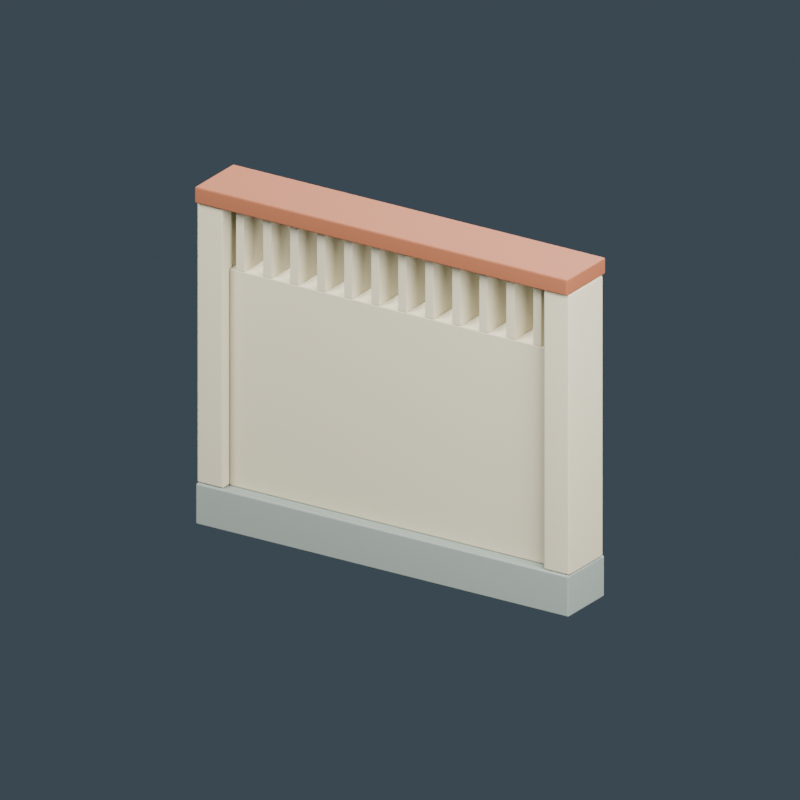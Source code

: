 # Source: malaysia-house-boundary-wall.blend  (saved by Blender 4.0.36; exported with 4.5.12 LTS)
import bpy
from mathutils import Matrix  # noqa: F401  (used for matrix-valued properties, if any)

bpy.ops.wm.read_factory_settings(use_empty=True)
scene = bpy.context.scene
scene.name = 'Scene'

# ---- materials (node trees are filled in below, after node groups)
mat_grey_wall_base = bpy.data.materials.new('Grey wall base')
mat_grey_wall_base.diffuse_color = (0.2633, 0.307, 0.2738, 1.0)
mat_cream_plaster = bpy.data.materials.new('Cream plaster')
mat_cream_plaster.diffuse_color = (0.587, 0.5382, 0.3801, 1.0)
mat_terracotta_coping = bpy.data.materials.new('Terracotta coping')
mat_terracotta_coping.diffuse_color = (0.2957, 0.09463, 0.03968, 1.0)

# ---- material node trees
mat_grey_wall_base.use_nodes = True; mat_grey_wall_base.node_tree.nodes.clear()
_N = mat_grey_wall_base.node_tree.nodes; _L = mat_grey_wall_base.node_tree.links
n0 = _N.new('ShaderNodeBsdfPrincipled'); n0.name = 'Principled BSDF'; n0.location = (10, 300)
n0.inputs[0].default_value = (0.2633, 0.307, 0.2738, 1.0)
n0.inputs[2].default_value = 0.85
n0.inputs[3].default_value = 1.45
n1 = _N.new('ShaderNodeOutputMaterial'); n1.name = 'Material Output'; n1.location = (300, 300)
_L.new(n0.outputs[0], n1.inputs[0])
n1.is_active_output = True
mat_cream_plaster.use_nodes = True; mat_cream_plaster.node_tree.nodes.clear()
_N = mat_cream_plaster.node_tree.nodes; _L = mat_cream_plaster.node_tree.links
n0 = _N.new('ShaderNodeBsdfPrincipled'); n0.name = 'Principled BSDF'; n0.location = (10, 300)
n0.inputs[0].default_value = (0.587, 0.5382, 0.3801, 1.0)
n0.inputs[2].default_value = 0.88
n0.inputs[3].default_value = 1.45
n1 = _N.new('ShaderNodeOutputMaterial'); n1.name = 'Material Output'; n1.location = (300, 300)
_L.new(n0.outputs[0], n1.inputs[0])
n1.is_active_output = True
mat_terracotta_coping.use_nodes = True; mat_terracotta_coping.node_tree.nodes.clear()
_N = mat_terracotta_coping.node_tree.nodes; _L = mat_terracotta_coping.node_tree.links
n0 = _N.new('ShaderNodeBsdfPrincipled'); n0.name = 'Principled BSDF'; n0.location = (10, 300)
n0.inputs[0].default_value = (0.2957, 0.09463, 0.03968, 1.0)
n0.inputs[2].default_value = 0.8
n0.inputs[3].default_value = 1.45
n1 = _N.new('ShaderNodeOutputMaterial'); n1.name = 'Material Output'; n1.location = (300, 300)
_L.new(n0.outputs[0], n1.inputs[0])
n1.is_active_output = True

# ---- world
world_slate_studio = bpy.data.worlds.new('Slate studio'); scene.world = world_slate_studio
world_slate_studio.use_nodes = True; world_slate_studio.node_tree.nodes.clear()
_N = world_slate_studio.node_tree.nodes; _L = world_slate_studio.node_tree.links
n0 = _N.new('ShaderNodeBackground'); n0.name = 'Background'; n0.location = (10, 300)
n0.inputs[0].default_value = (0.1, 0.14, 0.18, 1.0)
n0.inputs[1].default_value = 0.5
n1 = _N.new('ShaderNodeOutputWorld'); n1.name = 'World Output'; n1.location = (300, 300)
_L.new(n0.outputs[0], n1.inputs[0])
n1.is_active_output = True
world_slate_studio.use_sun_shadow = False
world_slate_studio.sun_shadow_jitter_overblur = 0.0

# ---- cameras
cam_camera = bpy.data.cameras.new('Camera')
cam_camera.type = 'ORTHO'
cam_camera.ortho_scale = 3.6

# ---- lights
light_area = bpy.data.lights.new('Area', 'AREA')
light_area.transmission_factor = 0.0
light_area.energy = 1053.0
light_area.shadow_maximum_resolution = 0.006
light_area.use_absolute_resolution = True
light_area.size = 3.6
light_area.size_y = 1.0
light_area_001 = bpy.data.lights.new('Area.001', 'AREA')
light_area_001.transmission_factor = 0.0
light_area_001.energy = 729.0
light_area_001.shadow_maximum_resolution = 0.006
light_area_001.use_absolute_resolution = True
light_area_001.size = 3.6
light_area_001.size_y = 1.0
light_area_002 = bpy.data.lights.new('Area.002', 'AREA')
light_area_002.transmission_factor = 0.0
light_area_002.energy = 1215.0
light_area_002.shadow_maximum_resolution = 0.006
light_area_002.use_absolute_resolution = True
light_area_002.size = 3.6
light_area_002.size_y = 1.0

# ---- meshes
me_cube = bpy.data.meshes.new('Cube')
me_cube.from_pydata([(-1.0, -0.15, -0.1), (-1.0, -0.15, 0.1), (-1.0, 0.15, -0.1), (-1.0, 0.15, 0.1), (1.0, -0.15, -0.1), (1.0, -0.15, 0.1), (1.0, 0.15, -0.1), (1.0, 0.15, 0.1)], [], [(0, 1, 3, 2), (2, 3, 7, 6), (6, 7, 5, 4), (4, 5, 1, 0), (2, 6, 4, 0), (7, 3, 1, 5)])
_uv = me_cube.uv_layers.new(name='UVMap')
_uv.uv.foreach_set('vector', [0.375, 0.0, 0.625, 0.0, 0.625, 0.25, 0.375, 0.25, 0.375, 0.25, 0.625, 0.25, 0.625, 0.5, 0.375, 0.5, 0.375, 0.5, 0.625, 0.5, 0.625, 0.75, 0.375, 0.75, 0.375, 0.75, 0.625, 0.75, 0.625, 1.0, 0.375, 1.0, 0.125, 0.5, 0.375, 0.5, 0.375, 0.75, 0.125, 0.75, 0.625, 0.5, 0.875, 0.5, 0.875, 0.75, 0.625, 0.75])
me_cube.materials.append(mat_grey_wall_base)
me_cube.update()
me_cube_001 = bpy.data.meshes.new('Cube.001')
me_cube_001.from_pydata([(-0.86, -0.09, -0.53), (-0.86, -0.09, 0.53), (-0.86, 0.09, -0.53), (-0.86, 0.09, 0.53), (0.86, -0.09, -0.53), (0.86, -0.09, 0.53), (0.86, 0.09, -0.53), (0.86, 0.09, 0.53)], [], [(0, 1, 3, 2), (2, 3, 7, 6), (6, 7, 5, 4), (4, 5, 1, 0), (2, 6, 4, 0), (7, 3, 1, 5)])
_uv = me_cube_001.uv_layers.new(name='UVMap')
_uv.uv.foreach_set('vector', [0.375, 0.0, 0.625, 0.0, 0.625, 0.25, 0.375, 0.25, 0.375, 0.25, 0.625, 0.25, 0.625, 0.5, 0.375, 0.5, 0.375, 0.5, 0.625, 0.5, 0.625, 0.75, 0.375, 0.75, 0.375, 0.75, 0.625, 0.75, 0.625, 1.0, 0.375, 1.0, 0.125, 0.5, 0.375, 0.5, 0.375, 0.75, 0.125, 0.75, 0.625, 0.5, 0.875, 0.5, 0.875, 0.75, 0.625, 0.75])
me_cube_001.materials.append(mat_cream_plaster)
me_cube_001.update()
me_cube_002 = bpy.data.meshes.new('Cube.002')
me_cube_002.from_pydata([(-0.07, -0.14, -0.685), (-0.07, -0.14, 0.685), (-0.07, 0.14, -0.685), (-0.07, 0.14, 0.685), (0.07, -0.14, -0.685), (0.07, -0.14, 0.685), (0.07, 0.14, -0.685), (0.07, 0.14, 0.685)], [], [(0, 1, 3, 2), (2, 3, 7, 6), (6, 7, 5, 4), (4, 5, 1, 0), (2, 6, 4, 0), (7, 3, 1, 5)])
_uv = me_cube_002.uv_layers.new(name='UVMap')
_uv.uv.foreach_set('vector', [0.375, 0.0, 0.625, 0.0, 0.625, 0.25, 0.375, 0.25, 0.375, 0.25, 0.625, 0.25, 0.625, 0.5, 0.375, 0.5, 0.375, 0.5, 0.625, 0.5, 0.625, 0.75, 0.375, 0.75, 0.375, 0.75, 0.625, 0.75, 0.625, 1.0, 0.375, 1.0, 0.125, 0.5, 0.375, 0.5, 0.375, 0.75, 0.125, 0.75, 0.625, 0.5, 0.875, 0.5, 0.875, 0.75, 0.625, 0.75])
me_cube_002.materials.append(mat_cream_plaster)
me_cube_002.update()
me_cube_003 = bpy.data.meshes.new('Cube.003')
me_cube_003.from_pydata([(-0.07, -0.14, -0.685), (-0.07, -0.14, 0.685), (-0.07, 0.14, -0.685), (-0.07, 0.14, 0.685), (0.07, -0.14, -0.685), (0.07, -0.14, 0.685), (0.07, 0.14, -0.685), (0.07, 0.14, 0.685)], [], [(0, 1, 3, 2), (2, 3, 7, 6), (6, 7, 5, 4), (4, 5, 1, 0), (2, 6, 4, 0), (7, 3, 1, 5)])
_uv = me_cube_003.uv_layers.new(name='UVMap')
_uv.uv.foreach_set('vector', [0.375, 0.0, 0.625, 0.0, 0.625, 0.25, 0.375, 0.25, 0.375, 0.25, 0.625, 0.25, 0.625, 0.5, 0.375, 0.5, 0.375, 0.5, 0.625, 0.5, 0.625, 0.75, 0.375, 0.75, 0.375, 0.75, 0.625, 0.75, 0.625, 1.0, 0.375, 1.0, 0.125, 0.5, 0.375, 0.5, 0.375, 0.75, 0.125, 0.75, 0.625, 0.5, 0.875, 0.5, 0.875, 0.75, 0.625, 0.75])
me_cube_003.materials.append(mat_cream_plaster)
me_cube_003.update()
me_cube_004 = bpy.data.meshes.new('Cube.004')
me_cube_004.from_pydata([(-1.0, -0.16, -0.04), (-1.0, -0.16, 0.04), (-1.0, 0.16, -0.04), (-1.0, 0.16, 0.04), (1.0, -0.16, -0.04), (1.0, -0.16, 0.04), (1.0, 0.16, -0.04), (1.0, 0.16, 0.04)], [], [(0, 1, 3, 2), (2, 3, 7, 6), (6, 7, 5, 4), (4, 5, 1, 0), (2, 6, 4, 0), (7, 3, 1, 5)])
_uv = me_cube_004.uv_layers.new(name='UVMap')
_uv.uv.foreach_set('vector', [0.375, 0.0, 0.625, 0.0, 0.625, 0.25, 0.375, 0.25, 0.375, 0.25, 0.625, 0.25, 0.625, 0.5, 0.375, 0.5, 0.375, 0.5, 0.625, 0.5, 0.625, 0.75, 0.375, 0.75, 0.375, 0.75, 0.625, 0.75, 0.625, 1.0, 0.375, 1.0, 0.125, 0.5, 0.375, 0.5, 0.375, 0.75, 0.125, 0.75, 0.625, 0.5, 0.875, 0.5, 0.875, 0.75, 0.625, 0.75])
me_cube_004.materials.append(mat_terracotta_coping)
me_cube_004.update()
me_cube_005 = bpy.data.meshes.new('Cube.005')
me_cube_005.from_pydata([(-0.0225, -0.09, -0.155), (-0.0225, -0.09, 0.155), (-0.0225, 0.09, -0.155), (-0.0225, 0.09, 0.155), (0.0225, -0.09, -0.155), (0.0225, -0.09, 0.155), (0.0225, 0.09, -0.155), (0.0225, 0.09, 0.155)], [], [(0, 1, 3, 2), (2, 3, 7, 6), (6, 7, 5, 4), (4, 5, 1, 0), (2, 6, 4, 0), (7, 3, 1, 5)])
_uv = me_cube_005.uv_layers.new(name='UVMap')
_uv.uv.foreach_set('vector', [0.375, 0.0, 0.625, 0.0, 0.625, 0.25, 0.375, 0.25, 0.375, 0.25, 0.625, 0.25, 0.625, 0.5, 0.375, 0.5, 0.375, 0.5, 0.625, 0.5, 0.625, 0.75, 0.375, 0.75, 0.375, 0.75, 0.625, 0.75, 0.625, 1.0, 0.375, 1.0, 0.125, 0.5, 0.375, 0.5, 0.375, 0.75, 0.125, 0.75, 0.625, 0.5, 0.875, 0.5, 0.875, 0.75, 0.625, 0.75])
me_cube_005.materials.append(mat_cream_plaster)
me_cube_005.update()
me_cube_006 = bpy.data.meshes.new('Cube.006')
me_cube_006.from_pydata([(-0.0225, -0.09, -0.155), (-0.0225, -0.09, 0.155), (-0.0225, 0.09, -0.155), (-0.0225, 0.09, 0.155), (0.0225, -0.09, -0.155), (0.0225, -0.09, 0.155), (0.0225, 0.09, -0.155), (0.0225, 0.09, 0.155)], [], [(0, 1, 3, 2), (2, 3, 7, 6), (6, 7, 5, 4), (4, 5, 1, 0), (2, 6, 4, 0), (7, 3, 1, 5)])
_uv = me_cube_006.uv_layers.new(name='UVMap')
_uv.uv.foreach_set('vector', [0.375, 0.0, 0.625, 0.0, 0.625, 0.25, 0.375, 0.25, 0.375, 0.25, 0.625, 0.25, 0.625, 0.5, 0.375, 0.5, 0.375, 0.5, 0.625, 0.5, 0.625, 0.75, 0.375, 0.75, 0.375, 0.75, 0.625, 0.75, 0.625, 1.0, 0.375, 1.0, 0.125, 0.5, 0.375, 0.5, 0.375, 0.75, 0.125, 0.75, 0.625, 0.5, 0.875, 0.5, 0.875, 0.75, 0.625, 0.75])
me_cube_006.materials.append(mat_cream_plaster)
me_cube_006.update()
me_cube_007 = bpy.data.meshes.new('Cube.007')
me_cube_007.from_pydata([(-0.0225, -0.09, -0.155), (-0.0225, -0.09, 0.155), (-0.0225, 0.09, -0.155), (-0.0225, 0.09, 0.155), (0.0225, -0.09, -0.155), (0.0225, -0.09, 0.155), (0.0225, 0.09, -0.155), (0.0225, 0.09, 0.155)], [], [(0, 1, 3, 2), (2, 3, 7, 6), (6, 7, 5, 4), (4, 5, 1, 0), (2, 6, 4, 0), (7, 3, 1, 5)])
_uv = me_cube_007.uv_layers.new(name='UVMap')
_uv.uv.foreach_set('vector', [0.375, 0.0, 0.625, 0.0, 0.625, 0.25, 0.375, 0.25, 0.375, 0.25, 0.625, 0.25, 0.625, 0.5, 0.375, 0.5, 0.375, 0.5, 0.625, 0.5, 0.625, 0.75, 0.375, 0.75, 0.375, 0.75, 0.625, 0.75, 0.625, 1.0, 0.375, 1.0, 0.125, 0.5, 0.375, 0.5, 0.375, 0.75, 0.125, 0.75, 0.625, 0.5, 0.875, 0.5, 0.875, 0.75, 0.625, 0.75])
me_cube_007.materials.append(mat_cream_plaster)
me_cube_007.update()
me_cube_008 = bpy.data.meshes.new('Cube.008')
me_cube_008.from_pydata([(-0.0225, -0.09, -0.155), (-0.0225, -0.09, 0.155), (-0.0225, 0.09, -0.155), (-0.0225, 0.09, 0.155), (0.0225, -0.09, -0.155), (0.0225, -0.09, 0.155), (0.0225, 0.09, -0.155), (0.0225, 0.09, 0.155)], [], [(0, 1, 3, 2), (2, 3, 7, 6), (6, 7, 5, 4), (4, 5, 1, 0), (2, 6, 4, 0), (7, 3, 1, 5)])
_uv = me_cube_008.uv_layers.new(name='UVMap')
_uv.uv.foreach_set('vector', [0.375, 0.0, 0.625, 0.0, 0.625, 0.25, 0.375, 0.25, 0.375, 0.25, 0.625, 0.25, 0.625, 0.5, 0.375, 0.5, 0.375, 0.5, 0.625, 0.5, 0.625, 0.75, 0.375, 0.75, 0.375, 0.75, 0.625, 0.75, 0.625, 1.0, 0.375, 1.0, 0.125, 0.5, 0.375, 0.5, 0.375, 0.75, 0.125, 0.75, 0.625, 0.5, 0.875, 0.5, 0.875, 0.75, 0.625, 0.75])
me_cube_008.materials.append(mat_cream_plaster)
me_cube_008.update()
me_cube_009 = bpy.data.meshes.new('Cube.009')
me_cube_009.from_pydata([(-0.0225, -0.09, -0.155), (-0.0225, -0.09, 0.155), (-0.0225, 0.09, -0.155), (-0.0225, 0.09, 0.155), (0.0225, -0.09, -0.155), (0.0225, -0.09, 0.155), (0.0225, 0.09, -0.155), (0.0225, 0.09, 0.155)], [], [(0, 1, 3, 2), (2, 3, 7, 6), (6, 7, 5, 4), (4, 5, 1, 0), (2, 6, 4, 0), (7, 3, 1, 5)])
_uv = me_cube_009.uv_layers.new(name='UVMap')
_uv.uv.foreach_set('vector', [0.375, 0.0, 0.625, 0.0, 0.625, 0.25, 0.375, 0.25, 0.375, 0.25, 0.625, 0.25, 0.625, 0.5, 0.375, 0.5, 0.375, 0.5, 0.625, 0.5, 0.625, 0.75, 0.375, 0.75, 0.375, 0.75, 0.625, 0.75, 0.625, 1.0, 0.375, 1.0, 0.125, 0.5, 0.375, 0.5, 0.375, 0.75, 0.125, 0.75, 0.625, 0.5, 0.875, 0.5, 0.875, 0.75, 0.625, 0.75])
me_cube_009.materials.append(mat_cream_plaster)
me_cube_009.update()
me_cube_010 = bpy.data.meshes.new('Cube.010')
me_cube_010.from_pydata([(-0.0225, -0.09, -0.155), (-0.0225, -0.09, 0.155), (-0.0225, 0.09, -0.155), (-0.0225, 0.09, 0.155), (0.0225, -0.09, -0.155), (0.0225, -0.09, 0.155), (0.0225, 0.09, -0.155), (0.0225, 0.09, 0.155)], [], [(0, 1, 3, 2), (2, 3, 7, 6), (6, 7, 5, 4), (4, 5, 1, 0), (2, 6, 4, 0), (7, 3, 1, 5)])
_uv = me_cube_010.uv_layers.new(name='UVMap')
_uv.uv.foreach_set('vector', [0.375, 0.0, 0.625, 0.0, 0.625, 0.25, 0.375, 0.25, 0.375, 0.25, 0.625, 0.25, 0.625, 0.5, 0.375, 0.5, 0.375, 0.5, 0.625, 0.5, 0.625, 0.75, 0.375, 0.75, 0.375, 0.75, 0.625, 0.75, 0.625, 1.0, 0.375, 1.0, 0.125, 0.5, 0.375, 0.5, 0.375, 0.75, 0.125, 0.75, 0.625, 0.5, 0.875, 0.5, 0.875, 0.75, 0.625, 0.75])
me_cube_010.materials.append(mat_cream_plaster)
me_cube_010.update()
me_cube_011 = bpy.data.meshes.new('Cube.011')
me_cube_011.from_pydata([(-0.0225, -0.09, -0.155), (-0.0225, -0.09, 0.155), (-0.0225, 0.09, -0.155), (-0.0225, 0.09, 0.155), (0.0225, -0.09, -0.155), (0.0225, -0.09, 0.155), (0.0225, 0.09, -0.155), (0.0225, 0.09, 0.155)], [], [(0, 1, 3, 2), (2, 3, 7, 6), (6, 7, 5, 4), (4, 5, 1, 0), (2, 6, 4, 0), (7, 3, 1, 5)])
_uv = me_cube_011.uv_layers.new(name='UVMap')
_uv.uv.foreach_set('vector', [0.375, 0.0, 0.625, 0.0, 0.625, 0.25, 0.375, 0.25, 0.375, 0.25, 0.625, 0.25, 0.625, 0.5, 0.375, 0.5, 0.375, 0.5, 0.625, 0.5, 0.625, 0.75, 0.375, 0.75, 0.375, 0.75, 0.625, 0.75, 0.625, 1.0, 0.375, 1.0, 0.125, 0.5, 0.375, 0.5, 0.375, 0.75, 0.125, 0.75, 0.625, 0.5, 0.875, 0.5, 0.875, 0.75, 0.625, 0.75])
me_cube_011.materials.append(mat_cream_plaster)
me_cube_011.update()
me_cube_012 = bpy.data.meshes.new('Cube.012')
me_cube_012.from_pydata([(-0.0225, -0.09, -0.155), (-0.0225, -0.09, 0.155), (-0.0225, 0.09, -0.155), (-0.0225, 0.09, 0.155), (0.0225, -0.09, -0.155), (0.0225, -0.09, 0.155), (0.0225, 0.09, -0.155), (0.0225, 0.09, 0.155)], [], [(0, 1, 3, 2), (2, 3, 7, 6), (6, 7, 5, 4), (4, 5, 1, 0), (2, 6, 4, 0), (7, 3, 1, 5)])
_uv = me_cube_012.uv_layers.new(name='UVMap')
_uv.uv.foreach_set('vector', [0.375, 0.0, 0.625, 0.0, 0.625, 0.25, 0.375, 0.25, 0.375, 0.25, 0.625, 0.25, 0.625, 0.5, 0.375, 0.5, 0.375, 0.5, 0.625, 0.5, 0.625, 0.75, 0.375, 0.75, 0.375, 0.75, 0.625, 0.75, 0.625, 1.0, 0.375, 1.0, 0.125, 0.5, 0.375, 0.5, 0.375, 0.75, 0.125, 0.75, 0.625, 0.5, 0.875, 0.5, 0.875, 0.75, 0.625, 0.75])
me_cube_012.materials.append(mat_cream_plaster)
me_cube_012.update()
me_cube_013 = bpy.data.meshes.new('Cube.013')
me_cube_013.from_pydata([(-0.0225, -0.09, -0.155), (-0.0225, -0.09, 0.155), (-0.0225, 0.09, -0.155), (-0.0225, 0.09, 0.155), (0.0225, -0.09, -0.155), (0.0225, -0.09, 0.155), (0.0225, 0.09, -0.155), (0.0225, 0.09, 0.155)], [], [(0, 1, 3, 2), (2, 3, 7, 6), (6, 7, 5, 4), (4, 5, 1, 0), (2, 6, 4, 0), (7, 3, 1, 5)])
_uv = me_cube_013.uv_layers.new(name='UVMap')
_uv.uv.foreach_set('vector', [0.375, 0.0, 0.625, 0.0, 0.625, 0.25, 0.375, 0.25, 0.375, 0.25, 0.625, 0.25, 0.625, 0.5, 0.375, 0.5, 0.375, 0.5, 0.625, 0.5, 0.625, 0.75, 0.375, 0.75, 0.375, 0.75, 0.625, 0.75, 0.625, 1.0, 0.375, 1.0, 0.125, 0.5, 0.375, 0.5, 0.375, 0.75, 0.125, 0.75, 0.625, 0.5, 0.875, 0.5, 0.875, 0.75, 0.625, 0.75])
me_cube_013.materials.append(mat_cream_plaster)
me_cube_013.update()
me_cube_014 = bpy.data.meshes.new('Cube.014')
me_cube_014.from_pydata([(-0.0225, -0.09, -0.155), (-0.0225, -0.09, 0.155), (-0.0225, 0.09, -0.155), (-0.0225, 0.09, 0.155), (0.0225, -0.09, -0.155), (0.0225, -0.09, 0.155), (0.0225, 0.09, -0.155), (0.0225, 0.09, 0.155)], [], [(0, 1, 3, 2), (2, 3, 7, 6), (6, 7, 5, 4), (4, 5, 1, 0), (2, 6, 4, 0), (7, 3, 1, 5)])
_uv = me_cube_014.uv_layers.new(name='UVMap')
_uv.uv.foreach_set('vector', [0.375, 0.0, 0.625, 0.0, 0.625, 0.25, 0.375, 0.25, 0.375, 0.25, 0.625, 0.25, 0.625, 0.5, 0.375, 0.5, 0.375, 0.5, 0.625, 0.5, 0.625, 0.75, 0.375, 0.75, 0.375, 0.75, 0.625, 0.75, 0.625, 1.0, 0.375, 1.0, 0.125, 0.5, 0.375, 0.5, 0.375, 0.75, 0.125, 0.75, 0.625, 0.5, 0.875, 0.5, 0.875, 0.75, 0.625, 0.75])
me_cube_014.materials.append(mat_cream_plaster)
me_cube_014.update()
me_cube_015 = bpy.data.meshes.new('Cube.015')
me_cube_015.from_pydata([(-0.0225, -0.09, -0.155), (-0.0225, -0.09, 0.155), (-0.0225, 0.09, -0.155), (-0.0225, 0.09, 0.155), (0.0225, -0.09, -0.155), (0.0225, -0.09, 0.155), (0.0225, 0.09, -0.155), (0.0225, 0.09, 0.155)], [], [(0, 1, 3, 2), (2, 3, 7, 6), (6, 7, 5, 4), (4, 5, 1, 0), (2, 6, 4, 0), (7, 3, 1, 5)])
_uv = me_cube_015.uv_layers.new(name='UVMap')
_uv.uv.foreach_set('vector', [0.375, 0.0, 0.625, 0.0, 0.625, 0.25, 0.375, 0.25, 0.375, 0.25, 0.625, 0.25, 0.625, 0.5, 0.375, 0.5, 0.375, 0.5, 0.625, 0.5, 0.625, 0.75, 0.375, 0.75, 0.375, 0.75, 0.625, 0.75, 0.625, 1.0, 0.375, 1.0, 0.125, 0.5, 0.375, 0.5, 0.375, 0.75, 0.125, 0.75, 0.625, 0.5, 0.875, 0.5, 0.875, 0.75, 0.625, 0.75])
me_cube_015.materials.append(mat_cream_plaster)
me_cube_015.update()
me_cube_016 = bpy.data.meshes.new('Cube.016')
me_cube_016.from_pydata([(-0.0225, -0.09, -0.155), (-0.0225, -0.09, 0.155), (-0.0225, 0.09, -0.155), (-0.0225, 0.09, 0.155), (0.0225, -0.09, -0.155), (0.0225, -0.09, 0.155), (0.0225, 0.09, -0.155), (0.0225, 0.09, 0.155)], [], [(0, 1, 3, 2), (2, 3, 7, 6), (6, 7, 5, 4), (4, 5, 1, 0), (2, 6, 4, 0), (7, 3, 1, 5)])
_uv = me_cube_016.uv_layers.new(name='UVMap')
_uv.uv.foreach_set('vector', [0.375, 0.0, 0.625, 0.0, 0.625, 0.25, 0.375, 0.25, 0.375, 0.25, 0.625, 0.25, 0.625, 0.5, 0.375, 0.5, 0.375, 0.5, 0.625, 0.5, 0.625, 0.75, 0.375, 0.75, 0.375, 0.75, 0.625, 0.75, 0.625, 1.0, 0.375, 1.0, 0.125, 0.5, 0.375, 0.5, 0.375, 0.75, 0.125, 0.75, 0.625, 0.5, 0.875, 0.5, 0.875, 0.75, 0.625, 0.75])
me_cube_016.materials.append(mat_cream_plaster)
me_cube_016.update()

# ---- objects
ob_asset_malaysiahouseboundarywall = bpy.data.objects.new('ASSET_MalaysiaHouseBoundaryWall', None)
ob_wall_base = bpy.data.objects.new('WALL_Base', me_cube)
ob_wall_infill = bpy.data.objects.new('WALL_Infill', me_cube_001)
ob_wall_endpier = bpy.data.objects.new('WALL_EndPier', me_cube_002)
ob_wall_endpier_001 = bpy.data.objects.new('WALL_EndPier.001', me_cube_003)
ob_wall_cap = bpy.data.objects.new('WALL_Cap', me_cube_004)
ob_vent_upright_0 = bpy.data.objects.new('VENT_Upright_0', me_cube_005)
ob_vent_upright_1 = bpy.data.objects.new('VENT_Upright_1', me_cube_006)
ob_vent_upright_2 = bpy.data.objects.new('VENT_Upright_2', me_cube_007)
ob_vent_upright_3 = bpy.data.objects.new('VENT_Upright_3', me_cube_008)
ob_vent_upright_4 = bpy.data.objects.new('VENT_Upright_4', me_cube_009)
ob_vent_upright_5 = bpy.data.objects.new('VENT_Upright_5', me_cube_010)
ob_vent_upright_6 = bpy.data.objects.new('VENT_Upright_6', me_cube_011)
ob_vent_upright_7 = bpy.data.objects.new('VENT_Upright_7', me_cube_012)
ob_vent_upright_8 = bpy.data.objects.new('VENT_Upright_8', me_cube_013)
ob_vent_upright_9 = bpy.data.objects.new('VENT_Upright_9', me_cube_014)
ob_vent_upright_10 = bpy.data.objects.new('VENT_Upright_10', me_cube_015)
ob_vent_upright_11 = bpy.data.objects.new('VENT_Upright_11', me_cube_016)
ob_connection_end = bpy.data.objects.new('CONNECTION_End', None)
ob_connection_end_001 = bpy.data.objects.new('CONNECTION_End.001', None)
ob_studio_key = bpy.data.objects.new('STUDIO_Key', light_area)
ob_studio_fill = bpy.data.objects.new('STUDIO_Fill', light_area_001)
ob_studio_rim = bpy.data.objects.new('STUDIO_Rim', light_area_002)
ob_studio_camera = bpy.data.objects.new('STUDIO_Camera', cam_camera)

# ---- transforms, parenting, visibility, modifiers, constraints
ob_asset_malaysiahouseboundarywall.location = (0.0, 0.0, 0.0)
ob_wall_base.parent = ob_asset_malaysiahouseboundarywall
ob_wall_base.location = (0.0, 0.0, 0.1)
_m = ob_wall_base.modifiers.new('Manufactured edge', 'BEVEL')
_m.width = 0.008
_m.width_pct = 0.008
_m.segments = 2
_m = ob_wall_base.modifiers.new('Corner normals', 'WEIGHTED_NORMAL')
ob_wall_infill.parent = ob_asset_malaysiahouseboundarywall
ob_wall_infill.location = (0.0, 0.0, 0.73)
_m = ob_wall_infill.modifiers.new('Manufactured edge', 'BEVEL')
_m.width = 0.007
_m.width_pct = 0.007
_m.segments = 2
_m = ob_wall_infill.modifiers.new('Corner normals', 'WEIGHTED_NORMAL')
ob_wall_endpier.parent = ob_asset_malaysiahouseboundarywall
ob_wall_endpier.location = (-0.93, 0.0, 0.885)
_m = ob_wall_endpier.modifiers.new('Manufactured edge', 'BEVEL')
_m.width = 0.01
_m.width_pct = 0.01
_m.segments = 2
_m = ob_wall_endpier.modifiers.new('Corner normals', 'WEIGHTED_NORMAL')
ob_wall_endpier_001.parent = ob_asset_malaysiahouseboundarywall
ob_wall_endpier_001.location = (0.93, 0.0, 0.885)
_m = ob_wall_endpier_001.modifiers.new('Manufactured edge', 'BEVEL')
_m.width = 0.01
_m.width_pct = 0.01
_m.segments = 2
_m = ob_wall_endpier_001.modifiers.new('Corner normals', 'WEIGHTED_NORMAL')
ob_wall_cap.parent = ob_asset_malaysiahouseboundarywall
ob_wall_cap.location = (0.0, 0.0, 1.61)
_m = ob_wall_cap.modifiers.new('Manufactured edge', 'BEVEL')
_m.width = 0.008
_m.width_pct = 0.008
_m.segments = 2
_m = ob_wall_cap.modifiers.new('Corner normals', 'WEIGHTED_NORMAL')
ob_vent_upright_0.parent = ob_asset_malaysiahouseboundarywall
ob_vent_upright_0.location = (-0.8, 0.0, 1.415)
_m = ob_vent_upright_0.modifiers.new('Manufactured edge', 'BEVEL')
_m.width = 0.003
_m.width_pct = 0.003
_m.segments = 2
_m = ob_vent_upright_0.modifiers.new('Corner normals', 'WEIGHTED_NORMAL')
ob_vent_upright_1.parent = ob_asset_malaysiahouseboundarywall
ob_vent_upright_1.location = (-0.655, 0.0, 1.415)
_m = ob_vent_upright_1.modifiers.new('Manufactured edge', 'BEVEL')
_m.width = 0.003
_m.width_pct = 0.003
_m.segments = 2
_m = ob_vent_upright_1.modifiers.new('Corner normals', 'WEIGHTED_NORMAL')
ob_vent_upright_2.parent = ob_asset_malaysiahouseboundarywall
ob_vent_upright_2.location = (-0.51, 0.0, 1.415)
_m = ob_vent_upright_2.modifiers.new('Manufactured edge', 'BEVEL')
_m.width = 0.003
_m.width_pct = 0.003
_m.segments = 2
_m = ob_vent_upright_2.modifiers.new('Corner normals', 'WEIGHTED_NORMAL')
ob_vent_upright_3.parent = ob_asset_malaysiahouseboundarywall
ob_vent_upright_3.location = (-0.365, 0.0, 1.415)
_m = ob_vent_upright_3.modifiers.new('Manufactured edge', 'BEVEL')
_m.width = 0.003
_m.width_pct = 0.003
_m.segments = 2
_m = ob_vent_upright_3.modifiers.new('Corner normals', 'WEIGHTED_NORMAL')
ob_vent_upright_4.parent = ob_asset_malaysiahouseboundarywall
ob_vent_upright_4.location = (-0.22, 0.0, 1.415)
_m = ob_vent_upright_4.modifiers.new('Manufactured edge', 'BEVEL')
_m.width = 0.003
_m.width_pct = 0.003
_m.segments = 2
_m = ob_vent_upright_4.modifiers.new('Corner normals', 'WEIGHTED_NORMAL')
ob_vent_upright_5.parent = ob_asset_malaysiahouseboundarywall
ob_vent_upright_5.location = (-0.075, 0.0, 1.415)
_m = ob_vent_upright_5.modifiers.new('Manufactured edge', 'BEVEL')
_m.width = 0.003
_m.width_pct = 0.003
_m.segments = 2
_m = ob_vent_upright_5.modifiers.new('Corner normals', 'WEIGHTED_NORMAL')
ob_vent_upright_6.parent = ob_asset_malaysiahouseboundarywall
ob_vent_upright_6.location = (0.07, 0.0, 1.415)
_m = ob_vent_upright_6.modifiers.new('Manufactured edge', 'BEVEL')
_m.width = 0.003
_m.width_pct = 0.003
_m.segments = 2
_m = ob_vent_upright_6.modifiers.new('Corner normals', 'WEIGHTED_NORMAL')
ob_vent_upright_7.parent = ob_asset_malaysiahouseboundarywall
ob_vent_upright_7.location = (0.215, 0.0, 1.415)
_m = ob_vent_upright_7.modifiers.new('Manufactured edge', 'BEVEL')
_m.width = 0.003
_m.width_pct = 0.003
_m.segments = 2
_m = ob_vent_upright_7.modifiers.new('Corner normals', 'WEIGHTED_NORMAL')
ob_vent_upright_8.parent = ob_asset_malaysiahouseboundarywall
ob_vent_upright_8.location = (0.36, 0.0, 1.415)
_m = ob_vent_upright_8.modifiers.new('Manufactured edge', 'BEVEL')
_m.width = 0.003
_m.width_pct = 0.003
_m.segments = 2
_m = ob_vent_upright_8.modifiers.new('Corner normals', 'WEIGHTED_NORMAL')
ob_vent_upright_9.parent = ob_asset_malaysiahouseboundarywall
ob_vent_upright_9.location = (0.505, 0.0, 1.415)
_m = ob_vent_upright_9.modifiers.new('Manufactured edge', 'BEVEL')
_m.width = 0.003
_m.width_pct = 0.003
_m.segments = 2
_m = ob_vent_upright_9.modifiers.new('Corner normals', 'WEIGHTED_NORMAL')
ob_vent_upright_10.parent = ob_asset_malaysiahouseboundarywall
ob_vent_upright_10.location = (0.65, 0.0, 1.415)
_m = ob_vent_upright_10.modifiers.new('Manufactured edge', 'BEVEL')
_m.width = 0.003
_m.width_pct = 0.003
_m.segments = 2
_m = ob_vent_upright_10.modifiers.new('Corner normals', 'WEIGHTED_NORMAL')
ob_vent_upright_11.parent = ob_asset_malaysiahouseboundarywall
ob_vent_upright_11.location = (0.795, 0.0, 1.415)
_m = ob_vent_upright_11.modifiers.new('Manufactured edge', 'BEVEL')
_m.width = 0.003
_m.width_pct = 0.003
_m.segments = 2
_m = ob_vent_upright_11.modifiers.new('Corner normals', 'WEIGHTED_NORMAL')
ob_connection_end.parent = ob_asset_malaysiahouseboundarywall
ob_connection_end.location = (-1.0, 0.0, 0.0)
ob_connection_end_001.parent = ob_asset_malaysiahouseboundarywall
ob_connection_end_001.location = (1.0, 0.0, 0.0)
ob_studio_key.location = (-3.6, -5.4, 6.3)
ob_studio_key.rotation_euler = (0.866, 3.232e-08, -0.588)
ob_studio_fill.location = (4.5, -1.8, 3.6)
ob_studio_fill.rotation_euler = (1.044, 3.694e-08, 1.19)
ob_studio_rim.location = (0.0, 4.5, 5.4)
ob_studio_rim.rotation_euler = (0.7722, 6.1e-08, 3.142)
ob_studio_camera.location = (4.68, -7.2, 4.38)
ob_studio_camera.rotation_euler = (1.174, -7.12e-08, 0.5764)

# ---- collection membership
scene.collection.objects.link(ob_asset_malaysiahouseboundarywall)
scene.collection.objects.link(ob_wall_base)
scene.collection.objects.link(ob_wall_infill)
scene.collection.objects.link(ob_wall_endpier)
scene.collection.objects.link(ob_wall_endpier_001)
scene.collection.objects.link(ob_wall_cap)
scene.collection.objects.link(ob_vent_upright_0)
scene.collection.objects.link(ob_vent_upright_1)
scene.collection.objects.link(ob_vent_upright_2)
scene.collection.objects.link(ob_vent_upright_3)
scene.collection.objects.link(ob_vent_upright_4)
scene.collection.objects.link(ob_vent_upright_5)
scene.collection.objects.link(ob_vent_upright_6)
scene.collection.objects.link(ob_vent_upright_7)
scene.collection.objects.link(ob_vent_upright_8)
scene.collection.objects.link(ob_vent_upright_9)
scene.collection.objects.link(ob_vent_upright_10)
scene.collection.objects.link(ob_vent_upright_11)
scene.collection.objects.link(ob_connection_end)
scene.collection.objects.link(ob_connection_end_001)
scene.collection.objects.link(ob_studio_key)
scene.collection.objects.link(ob_studio_fill)
scene.collection.objects.link(ob_studio_rim)
scene.collection.objects.link(ob_studio_camera)

# ---- scene / render settings (as saved in the file)
scene.camera = ob_studio_camera
scene.frame_start = 1; scene.frame_end = 250; scene.frame_set(1)
scene.render.engine = 'CYCLES'
scene.render.resolution_x = 640
scene.render.resolution_y = 640
scene.cycles.use_denoising = False
scene.cycles.samples = 32
scene.cycles.sampling_pattern = 'TABULATED_SOBOL'
bpy.context.view_layer.update()
